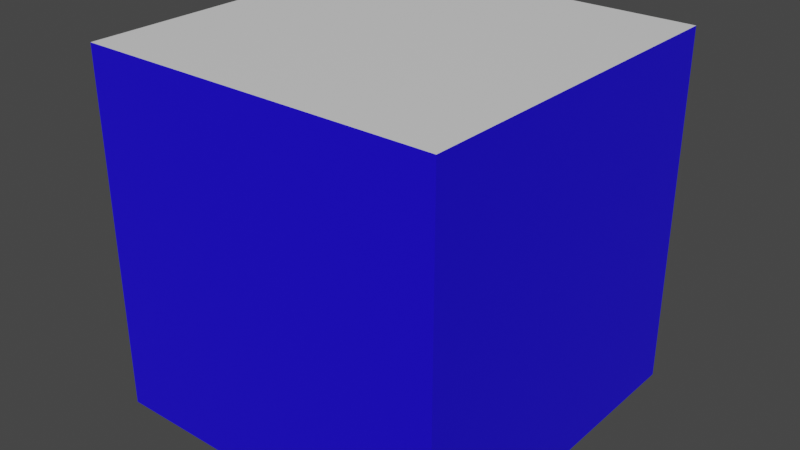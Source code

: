 # Source: teste.blend  (saved by Blender 3.3.6; exported with 4.5.12 LTS)
import bpy
from mathutils import Matrix  # noqa: F401  (used for matrix-valued properties, if any)

bpy.ops.wm.read_factory_settings(use_empty=True)
scene = bpy.context.scene
scene.name = 'Scene'

# ---- collections
col_collection = bpy.data.collections.new('Collection'); scene.collection.children.link(col_collection)

# ---- materials (node trees are filled in below, after node groups)
mat_azul = bpy.data.materials.new('azul')
mat_azul.alpha_threshold = 0.0
mat_azul.use_transparent_shadow = False
mat_azul.roughness = 0.5
mat_azul.line_color = (0.0, 0.0, 0.0, 1.0)
mat_branco = bpy.data.materials.new('branco')
mat_branco.use_transparent_shadow = False

# ---- material node trees
mat_azul.use_nodes = True; mat_azul.node_tree.nodes.clear()
_N = mat_azul.node_tree.nodes; _L = mat_azul.node_tree.links
n0 = _N.new('ShaderNodeOutputMaterial'); n0.name = 'Material Output'; n0.location = (300, 300)
n1 = _N.new('ShaderNodeBsdfPrincipled'); n1.name = 'Principled BSDF'; n1.location = (10, 300)
n1.distribution = 'GGX'
n1.subsurface_method = 'RANDOM_WALK_SKIN'
n1.inputs[0].default_value = (0.0108, 0.0, 0.8, 1.0)
n1.inputs[3].default_value = 1.45
n1.inputs[27].default_value = (0.0, 0.0, 0.0, 1.0)
n1.inputs[28].default_value = 1.0
_L.new(n1.outputs[0], n0.inputs[0])
n0.is_active_output = True
mat_branco.use_nodes = True; mat_branco.node_tree.nodes.clear()
_N = mat_branco.node_tree.nodes; _L = mat_branco.node_tree.links
n0 = _N.new('ShaderNodeBsdfPrincipled'); n0.name = 'Principled BSDF'; n0.location = (10, 300)
n0.distribution = 'GGX'
n0.subsurface_method = 'RANDOM_WALK_SKIN'
n0.inputs[3].default_value = 1.45
n0.inputs[27].default_value = (0.0, 0.0, 0.0, 1.0)
n0.inputs[28].default_value = 1.0
n1 = _N.new('ShaderNodeOutputMaterial'); n1.name = 'Material Output'; n1.location = (300, 300)
_L.new(n0.outputs[0], n1.inputs[0])
n1.is_active_output = True

# ---- world
world_world = bpy.data.worlds.new('World'); scene.world = world_world
world_world.use_nodes = True; world_world.node_tree.nodes.clear()
_N = world_world.node_tree.nodes; _L = world_world.node_tree.links
n0 = _N.new('ShaderNodeOutputWorld'); n0.name = 'World Output'; n0.location = (300, 300)
n1 = _N.new('ShaderNodeBackground'); n1.name = 'Background'; n1.location = (10, 300)
n1.inputs[0].default_value = (0.05088, 0.05088, 0.05088, 1.0)
_L.new(n1.outputs[0], n0.inputs[0])
n0.is_active_output = True
world_world.color = (0.05088, 0.05088, 0.05088)
world_world.use_sun_shadow = False
world_world.sun_shadow_jitter_overblur = 0.0

# ---- meshes
me_cube = bpy.data.meshes.new('Cube')
me_cube.from_pydata([(0.5, 0.5, -0.5), (0.5, -0.5, -0.5), (0.5, 0.5, 0.5), (0.5, -0.5, 0.5), (-0.5, 0.5, -0.5), (-0.5, -0.5, -0.5), (-0.5, 0.5, 0.5), (-0.5, -0.5, 0.5)], [], [(0, 4, 6, 2), (3, 2, 6, 7), (7, 6, 4, 5), (5, 1, 3, 7), (1, 0, 2, 3), (5, 4, 0, 1)])
me_cube.polygons.foreach_set('material_index', [0, 1, 0, 0, 0, 0])
_uv = me_cube.uv_layers.new(name='UVMap')
_uv.uv.foreach_set('vector', [0.625, 0.5, 0.875, 0.5, 0.875, 0.75, 0.625, 0.75, 0.375, 0.75, 0.625, 0.75, 0.625, 1.0, 0.375, 1.0, 0.375, 0.0, 0.625, 0.0, 0.625, 0.25, 0.375, 0.25, 0.125, 0.5, 0.375, 0.5, 0.375, 0.75, 0.125, 0.75, 0.375, 0.5, 0.625, 0.5, 0.625, 0.75, 0.375, 0.75, 0.375, 0.25, 0.625, 0.25, 0.625, 0.5, 0.375, 0.5])
me_cube.materials.append(mat_azul)
me_cube.materials.append(mat_branco)
me_cube.use_mirror_vertex_groups = False
me_cube.update()

# ---- objects
ob_cube = bpy.data.objects.new('Cube', me_cube)

# ---- transforms, parenting, visibility, modifiers, constraints
ob_cube.location = (0.0, 0.0, 0.0)
ob_cube.lock_rotations_4d = False
ob_cube.empty_display_type = 'ARROWS'
ob_cube.lineart.crease_threshold = 0.0

# ---- collection membership
col_collection.objects.link(ob_cube)

# ---- scene / render settings (as saved in the file)
scene.frame_start = 1; scene.frame_end = 250; scene.frame_set(1)
scene.render.engine = 'BLENDER_EEVEE_NEXT'
scene.cycles.sampling_pattern = 'TABULATED_SOBOL'
scene.cycles.use_light_tree = False
scene.view_settings.view_transform = 'Filmic'
bpy.context.view_layer.update()

# ---- added for rendering (the .blend has no active camera and no usable light): camera, sun
cam_auto = bpy.data.cameras.new('AutoCamera')
cam_auto.lens = 50.0
cam_auto.sensor_width = 36.0
cam_auto.clip_end = 1000.0
ob_auto_camera = bpy.data.objects.new('AutoCamera', cam_auto)
scene.collection.objects.link(ob_auto_camera)
ob_auto_camera.location = (1.60254, -1.92304, 1.28203)
ob_auto_camera.rotation_euler = (1.09748, -7.21219e-08, 0.694738)
scene.camera = ob_auto_camera
light_auto_sun = bpy.data.lights.new('AutoSun', 'SUN')
light_auto_sun.energy = 3.0
light_auto_sun.angle = 0.0523599
ob_auto_sun = bpy.data.objects.new('AutoSun', light_auto_sun)
scene.collection.objects.link(ob_auto_sun)
ob_auto_sun.rotation_euler = (0.872665, 0.174533, 0.523599)
bpy.context.view_layer.update()
